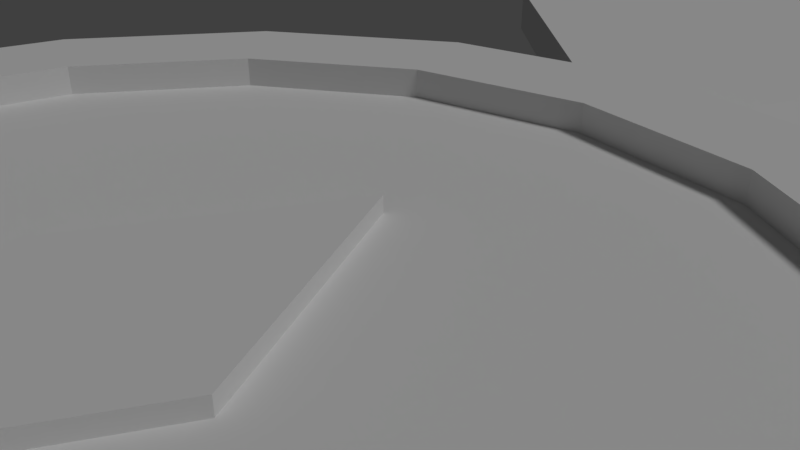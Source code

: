 # Source: medal-2.blend  (saved by Blender 2.78.0; exported with 4.5.12 LTS)
import bpy
from mathutils import Matrix  # noqa: F401  (used for matrix-valued properties, if any)

bpy.ops.wm.read_factory_settings(use_empty=True)
scene = bpy.context.scene
scene.name = 'Scene'

# ---- collections
col_collection_1 = bpy.data.collections.new('Collection 1'); scene.collection.children.link(col_collection_1)

# ---- world
world_world = bpy.data.worlds.new('World'); scene.world = world_world
world_world.color = (0.05088, 0.05088, 0.05088)
world_world.use_sun_shadow = False
world_world.sun_shadow_jitter_overblur = 0.0
world_world.cycles.sampling_method = 'MANUAL'

# ---- cameras
cam_camera = bpy.data.cameras.new('Camera')
cam_camera.clip_end = 100.0
cam_camera.lens = 35.0
cam_camera.sensor_width = 32.0
cam_camera.sensor_height = 18.0
cam_camera.ortho_scale = 7.314
cam_camera.dof.focus_distance = 0.0

# ---- lights
light_lamp = bpy.data.lights.new('Lamp', 'SUN')
light_lamp.transmission_factor = 0.0
light_lamp.cutoff_distance = 30.0
light_lamp.angle = 0.1993
light_lamp.energy = 1.0
light_lamp.shadow_buffer_clip_start = 1.001
light_lamp.shadow_soft_size = 0.1
light_lamp.shadow_cascade_max_distance = 1000.0

# ---- meshes
me_cylinder = bpy.data.meshes.new('Cylinder')
me_cylinder.from_pydata([(1.91e-07, -13.55, -1.0), (1.91e-07, -13.55, 1.0), (-3.827, -12.79, -1.0), (-3.827, -12.79, 1.0), (-7.071, -10.62, -1.0), (-7.071, -10.62, 1.0), (-9.239, -7.376, -1.0), (-9.239, -7.376, 1.0), (-10.0, -3.549, -1.0), (-10.0, -3.549, 1.0), (-9.239, 0.2779, -1.0), (-9.239, 0.2779, 1.0), (-7.071, 3.522, -1.0), (-7.071, 3.522, 1.0), (-3.827, 5.69, -1.0), (-3.827, 5.69, 1.0), (4.295e-07, 6.451, -1.0), (4.295e-07, 6.451, 1.0), (3.827, 5.69, -1.0), (3.827, 5.69, 1.0), (7.071, 3.522, -1.0), (7.071, 3.522, 1.0), (9.239, 0.2779, -1.0), (9.239, 0.2779, 1.0), (10.0, -3.549, -1.0), (10.0, -3.549, 1.0), (9.239, -7.376, -1.0), (9.239, -7.376, 1.0), (7.071, -10.62, -1.0), (7.071, -10.62, 1.0), (3.827, -12.79, -1.0), (3.827, -12.79, 1.0), (2.407e-07, -11.55, 1.0), (-3.061, -10.94, 1.0), (-5.657, -9.206, 1.0), (-7.391, -6.61, 1.0), (-8.0, -3.549, 1.0), (-7.391, -0.4875, 1.0), (-5.657, 2.108, 1.0), (-3.061, 3.842, 1.0), (4.315e-07, 4.451, 1.0), (3.061, 3.842, 1.0), (5.657, 2.108, 1.0), (7.391, -0.4875, 1.0), (8.0, -3.549, 1.0), (7.391, -6.61, 1.0), (5.657, -9.206, 1.0), (3.061, -10.94, 1.0), (2.407e-07, -11.55, -1.0), (-3.061, -10.94, -1.0), (-5.657, -9.206, -1.0), (-7.391, -6.61, -1.0), (-8.0, -3.549, -1.0), (-7.391, -0.4875, -1.0), (-5.657, 2.108, -1.0), (-3.061, 3.842, -1.0), (4.315e-07, 4.451, -1.0), (3.061, 3.842, -1.0), (5.657, 2.108, -1.0), (7.391, -0.4875, -1.0), (8.0, -3.549, -1.0), (7.391, -6.61, -1.0), (5.657, -9.206, -1.0), (3.061, -10.94, -1.0), (2.407e-07, -11.55, 0.5), (-3.061, -10.94, 0.5), (-5.657, -9.206, 0.5), (-7.391, -6.61, 0.5), (-8.0, -3.549, 0.5), (-7.391, -0.4875, 0.5), (-5.657, 2.108, 0.5), (-3.061, 3.842, 0.5), (4.315e-07, 4.451, 0.5), (3.061, 3.842, 0.5), (5.657, 2.108, 0.5), (7.391, -0.4875, 0.5), (8.0, -3.549, 0.5), (7.391, -6.61, 0.5), (5.657, -9.206, 0.5), (3.061, -10.94, 0.5), (2.407e-07, -11.55, -0.5), (-3.061, -10.94, -0.5), (-5.657, -9.206, -0.5), (-7.391, -6.61, -0.5), (-8.0, -3.549, -0.5), (-7.391, -0.4875, -0.5), (-5.657, 2.108, -0.5), (-3.061, 3.842, -0.5), (4.315e-07, 4.451, -0.5), (3.061, 3.842, -0.5), (5.657, 2.108, -0.5), (7.391, -0.4875, -0.5), (8.0, -3.549, -0.5), (7.391, -6.61, -0.5), (5.657, -9.206, -0.5), (3.061, -10.94, -0.5), (3.5e-07, -3.549, -0.5), (3.5e-07, -3.549, 0.5), (-7.561, 12.22, -0.5), (-7.561, 12.22, 0.5), (-5.905, 23.4, -0.6319), (-5.905, 23.4, 0.6319), (5.905, 23.4, -0.6319), (5.905, 23.4, 0.6319), (7.561, 12.22, -0.5), (7.561, 12.22, 0.5), (0.8501, 6.085, -0.5), (-0.8501, 6.085, -0.5), (-0.8501, 6.085, 0.5), (0.8501, 6.085, 0.5), (7.706e-07, -7.351, -0.75), (7.706e-07, -7.351, 0.75), (-2.017, -3.549, -0.75), (-2.017, -3.549, 0.75), (1.612e-06, 0.2532, -0.75), (1.612e-06, 0.2532, 0.75), (2.017, -3.549, -0.75), (2.017, -3.549, 0.75), (-5.905, 24.83, 0.6319), (-5.905, 24.83, -0.6319), (5.905, 24.83, -0.6319), (5.905, 24.83, 0.6319), (-7.169, 23.4, 0.6319), (-7.169, 23.4, -0.6319), (7.169, 23.4, 0.6319), (7.169, 23.4, -0.6319), (-7.169, 24.83, 0.6319), (-7.169, 24.83, -0.6319), (7.169, 24.83, 0.6319), (7.169, 24.83, -0.6319), (-5.905, 26.56, 0.6319), (-5.905, 26.56, -0.6319), (5.905, 26.56, -0.6319), (5.905, 26.56, 0.6319), (-7.169, 26.56, 0.6319), (-7.169, 26.56, -0.6319), (7.169, 26.56, 0.6319), (7.169, 26.56, -0.6319), (7.169, 26.56, -1.233), (7.169, 24.83, -1.233), (5.905, 24.83, -1.233), (-5.905, 24.83, -1.233), (-5.905, 24.83, 1.233), (5.905, 24.83, 1.233), (5.905, 26.56, -1.233), (-7.169, 24.83, -1.233), (-7.169, 24.83, 1.233), (7.169, 24.83, 1.233), (-5.905, 26.56, -1.233), (-5.905, 26.56, 1.233), (5.905, 26.56, 1.233), (-7.169, 26.56, -1.233), (-7.169, 26.56, 1.233), (7.169, 26.56, 1.233)], [], [(0, 1, 3, 2), (2, 3, 5, 4), (4, 5, 7, 6), (6, 7, 9, 8), (8, 9, 11, 10), (10, 11, 13, 12), (12, 13, 15, 14), (14, 15, 17, 16), (16, 17, 19, 18), (18, 19, 21, 20), (20, 21, 23, 22), (22, 23, 25, 24), (24, 25, 27, 26), (26, 27, 29, 28), (28, 29, 31, 30), (30, 31, 1, 0), (7, 5, 34, 35), (17, 15, 39, 40), (27, 25, 44, 45), (3, 1, 32, 33), (13, 11, 37, 38), (23, 21, 42, 43), (1, 31, 47, 32), (9, 7, 35, 36), (19, 17, 40, 41), (29, 27, 45, 46), (5, 3, 33, 34), (15, 13, 38, 39), (25, 23, 43, 44), (11, 9, 36, 37), (21, 19, 41, 42), (31, 29, 46, 47), (10, 12, 54, 53), (20, 22, 59, 58), (30, 0, 48, 63), (6, 8, 52, 51), (16, 18, 57, 56), (26, 28, 62, 61), (2, 4, 50, 49), (12, 14, 55, 54), (22, 24, 60, 59), (8, 10, 53, 52), (18, 20, 58, 57), (28, 30, 63, 62), (4, 6, 51, 50), (14, 16, 56, 55), (0, 2, 49, 48), (24, 26, 61, 60), (46, 45, 77, 78), (56, 57, 89, 88), (33, 32, 64, 65), (47, 46, 78, 79), (57, 58, 90, 89), (34, 33, 65, 66), (32, 47, 79, 64), (58, 59, 91, 90), (35, 34, 66, 67), (59, 60, 92, 91), (36, 35, 67, 68), (60, 61, 93, 92), (37, 36, 68, 69), (61, 62, 94, 93), (38, 37, 69, 70), (48, 49, 81, 80), (62, 63, 95, 94), (39, 38, 70, 71), (49, 50, 82, 81), (63, 48, 80, 95), (40, 39, 71, 72), (50, 51, 83, 82), (41, 40, 72, 73), (51, 52, 84, 83), (42, 41, 73, 74), (52, 53, 85, 84), (43, 42, 74, 75), (53, 54, 86, 85), (44, 43, 75, 76), (54, 55, 87, 86), (45, 44, 76, 77), (55, 56, 88, 87), (86, 87, 96), (94, 95, 96), (87, 88, 96), (80, 81, 96), (95, 80, 96), (88, 89, 96), (81, 82, 96), (89, 90, 96), (82, 83, 96), (90, 91, 96), (83, 84, 96), (91, 92, 96), (84, 85, 96), (92, 93, 96), (85, 86, 96), (93, 94, 96), (72, 71, 97), (65, 64, 97), (64, 79, 97), (73, 72, 97), (66, 65, 97), (74, 73, 97), (67, 66, 97), (75, 74, 97), (68, 67, 97), (76, 75, 97), (69, 68, 97), (77, 76, 97), (70, 69, 97), (78, 77, 97), (71, 70, 97), (79, 78, 97), (104, 105, 109, 106), (98, 99, 101, 100), (103, 102, 125, 124), (102, 103, 105, 104), (108, 109, 105, 103, 101, 99), (107, 108, 99, 98), (106, 109, 108, 107), (98, 100, 102, 104, 106, 107), (110, 111, 113, 112), (112, 113, 115, 114), (114, 115, 117, 116), (116, 117, 111, 110), (111, 117, 115, 113), (112, 114, 116, 110), (133, 130, 149, 150), (102, 100, 119, 120), (101, 103, 121, 118), (128, 129, 137, 136), (124, 125, 129, 128), (123, 122, 126, 127), (101, 118, 126, 122), (121, 103, 124, 128), (132, 137, 138, 144), (119, 100, 123, 127), (100, 101, 122, 123), (102, 120, 129, 125), (131, 130, 133, 132), (130, 131, 135, 134), (132, 133, 136, 137), (131, 132, 144, 148), (136, 133, 150, 153), (127, 126, 134, 135), (126, 118, 142, 146), (118, 121, 143, 142), (141, 145, 151, 148), (139, 140, 144, 138), (140, 141, 148, 144), (143, 147, 153, 150), (146, 142, 149, 152), (142, 143, 150, 149), (128, 136, 153, 147), (127, 135, 151, 145), (121, 128, 147, 143), (129, 120, 140, 139), (137, 129, 139, 138), (135, 131, 148, 151), (134, 126, 146, 152), (120, 119, 141, 140), (119, 127, 145, 141), (130, 134, 152, 149)])
me_cylinder.use_remesh_preserve_volume = False
me_cylinder.use_remesh_preserve_attributes = False
me_cylinder.use_mirror_vertex_groups = False
me_cylinder.update()

# ---- objects
ob_medal = bpy.data.objects.new('medal', me_cylinder)
ob_lamp = bpy.data.objects.new('Lamp', light_lamp)
ob_camera = bpy.data.objects.new('Camera', cam_camera)

# ---- transforms, parenting, visibility, modifiers, constraints
ob_medal.location = (0.0, 0.0, 0.0)
ob_medal.lineart.crease_threshold = 0.0
ob_lamp.location = (4.076, 1.005, 20.47)
ob_lamp.rotation_euler = (0.6503, 0.05522, 1.866)
ob_lamp.lock_rotations_4d = False
ob_lamp.empty_display_type = 'ARROWS'
ob_lamp.color = (0.0, 0.0, 0.0, 0.0)
ob_lamp.lineart.crease_threshold = 0.0
ob_camera.location = (7.481, -6.508, 5.344)
ob_camera.rotation_euler = (1.109, 0.0, 0.8149)
ob_camera.lock_rotations_4d = False
ob_camera.empty_display_type = 'ARROWS'
ob_camera.color = (0.0, 0.0, 0.0, 0.0)
ob_camera.display_type = 'WIRE'
ob_camera.lineart.crease_threshold = 0.0

# ---- collection membership
col_collection_1.objects.link(ob_medal)
col_collection_1.objects.link(ob_lamp)
col_collection_1.objects.link(ob_camera)

# ---- scene / render settings (as saved in the file)
scene.camera = ob_camera
scene.frame_start = 1; scene.frame_end = 250; scene.frame_set(1)
scene.render.engine = 'CYCLES'
scene.render.resolution_percentage = 50
scene.render.dither_intensity = 0.0
scene.cycles.use_denoising = False
scene.cycles.samples = 128
scene.cycles.sampling_pattern = 'TABULATED_SOBOL'
scene.cycles.light_sampling_threshold = 0.0
scene.cycles.use_adaptive_sampling = False
scene.cycles.use_light_tree = False
scene.cycles.blur_glossy = 0.0
scene.cycles.sample_clamp_indirect = 0.0
scene.view_settings.view_transform = 'Standard'
scene.unit_settings.scale_length = 0.01
bpy.context.view_layer.update()
